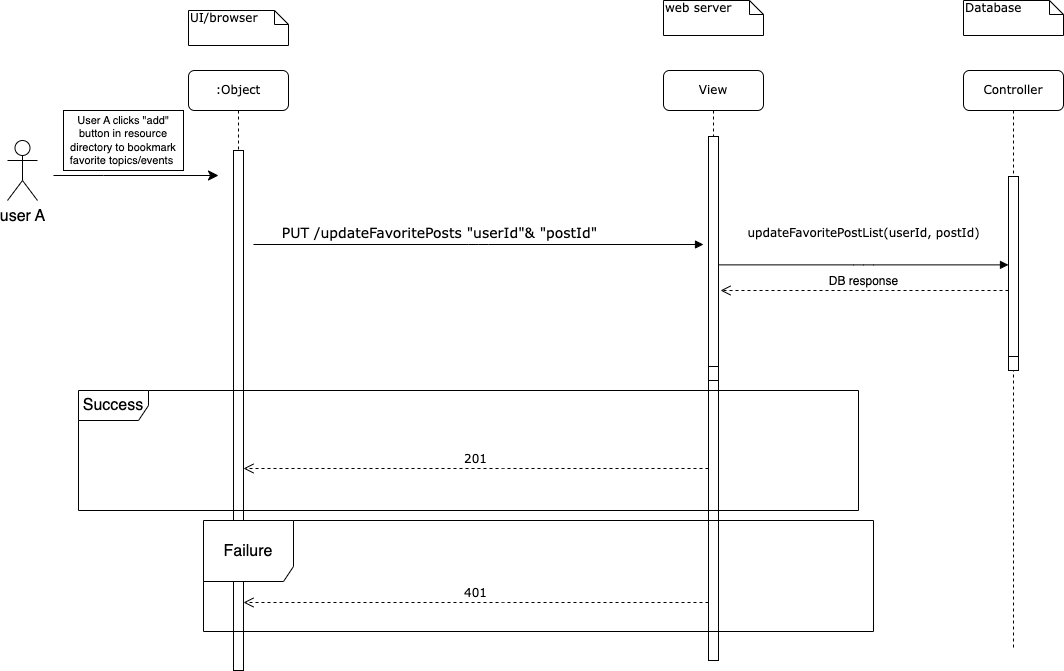

The diagram above was exported from draw.io. Its source (the exported page's mxGraphModel, read from the mxfile embedded in the PNG):
<mxGraphModel dx="1194" dy="648" grid="1" gridSize="10" guides="1" tooltips="1" connect="1" arrows="1" fold="1" page="1" pageScale="1" pageWidth="700" pageHeight="1000" math="0" shadow="0">
  <root>
    <mxCell id="0" />
    <mxCell id="1" parent="0" />
    <mxCell id="zYUHdI2KY7moI3Os6857-1" value="View" style="shape=umlLifeline;perimeter=lifelinePerimeter;whiteSpace=wrap;html=1;container=1;collapsible=0;recursiveResize=0;outlineConnect=0;rounded=1;shadow=0;comic=0;labelBackgroundColor=none;strokeWidth=1;fontFamily=Verdana;fontSize=12;align=center;" vertex="1" parent="1">
      <mxGeometry x="665" y="80" width="100" height="580" as="geometry" />
    </mxCell>
    <mxCell id="zYUHdI2KY7moI3Os6857-3" value="Controller" style="shape=umlLifeline;perimeter=lifelinePerimeter;whiteSpace=wrap;html=1;container=1;collapsible=0;recursiveResize=0;outlineConnect=0;rounded=1;shadow=0;comic=0;labelBackgroundColor=none;strokeWidth=1;fontFamily=Verdana;fontSize=12;align=center;" vertex="1" parent="1">
      <mxGeometry x="965" y="80" width="100" height="580" as="geometry" />
    </mxCell>
    <mxCell id="zYUHdI2KY7moI3Os6857-4" value=":Object" style="shape=umlLifeline;perimeter=lifelinePerimeter;whiteSpace=wrap;html=1;container=1;collapsible=0;recursiveResize=0;outlineConnect=0;rounded=1;shadow=0;comic=0;labelBackgroundColor=none;strokeWidth=1;fontFamily=Verdana;fontSize=12;align=center;" vertex="1" parent="1">
      <mxGeometry x="190" y="80" width="100" height="580" as="geometry" />
    </mxCell>
    <mxCell id="zYUHdI2KY7moI3Os6857-5" value="201" style="html=1;verticalAlign=bottom;endArrow=open;dashed=1;endSize=8;labelBackgroundColor=none;fontFamily=Verdana;fontSize=12;edgeStyle=elbowEdgeStyle;elbow=vertical;" edge="1" parent="1">
      <mxGeometry relative="1" as="geometry">
        <mxPoint x="245" y="478" as="targetPoint" />
        <Array as="points">
          <mxPoint x="495" y="478" />
          <mxPoint x="575" y="618" />
        </Array>
        <mxPoint x="710.0000000000002" y="478" as="sourcePoint" />
      </mxGeometry>
    </mxCell>
    <mxCell id="zYUHdI2KY7moI3Os6857-6" value="&lt;font style=&quot;font-size: 14px;&quot;&gt;PUT /updateFavoritePosts &quot;userId&quot;&amp;amp; &quot;postId&quot;&lt;/font&gt;" style="html=1;verticalAlign=bottom;endArrow=block;labelBackgroundColor=none;fontFamily=Verdana;fontSize=12;edgeStyle=elbowEdgeStyle;elbow=vertical;startArrow=none;" edge="1" parent="1">
      <mxGeometry x="-0.1731" relative="1" as="geometry">
        <mxPoint x="255" y="254" as="sourcePoint" />
        <mxPoint x="705" y="254" as="targetPoint" />
        <Array as="points" />
        <mxPoint as="offset" />
      </mxGeometry>
    </mxCell>
    <mxCell id="zYUHdI2KY7moI3Os6857-7" value="UI/browser" style="shape=note;whiteSpace=wrap;html=1;size=14;verticalAlign=top;align=left;spacingTop=-6;rounded=0;shadow=0;comic=0;labelBackgroundColor=none;strokeWidth=1;fontFamily=Verdana;fontSize=12" vertex="1" parent="1">
      <mxGeometry x="190" y="20" width="100" height="35" as="geometry" />
    </mxCell>
    <mxCell id="zYUHdI2KY7moI3Os6857-8" value="" style="html=1;points=[];perimeter=orthogonalPerimeter;rounded=0;shadow=0;comic=0;labelBackgroundColor=none;strokeWidth=1;fontFamily=Verdana;fontSize=12;align=center;" vertex="1" parent="1">
      <mxGeometry x="1010" y="200" width="10" height="180" as="geometry" />
    </mxCell>
    <mxCell id="zYUHdI2KY7moI3Os6857-9" value="Database" style="shape=note;whiteSpace=wrap;html=1;size=14;verticalAlign=top;align=left;spacingTop=-6;rounded=0;shadow=0;comic=0;labelBackgroundColor=none;strokeWidth=1;fontFamily=Verdana;fontSize=12" vertex="1" parent="1">
      <mxGeometry x="965" y="10" width="100" height="35" as="geometry" />
    </mxCell>
    <mxCell id="zYUHdI2KY7moI3Os6857-10" value="" style="html=1;points=[];perimeter=orthogonalPerimeter;rounded=0;shadow=0;comic=0;labelBackgroundColor=none;strokeWidth=1;fontFamily=Verdana;fontSize=12;align=center;" vertex="1" parent="1">
      <mxGeometry x="710" y="160" width="10" height="230" as="geometry" />
    </mxCell>
    <mxCell id="zYUHdI2KY7moI3Os6857-11" value="web server" style="shape=note;whiteSpace=wrap;html=1;size=14;verticalAlign=top;align=left;spacingTop=-6;rounded=0;shadow=0;comic=0;labelBackgroundColor=none;strokeWidth=1;fontFamily=Verdana;fontSize=12" vertex="1" parent="1">
      <mxGeometry x="665" y="10" width="100" height="35" as="geometry" />
    </mxCell>
    <mxCell id="zYUHdI2KY7moI3Os6857-12" value="" style="html=1;points=[];perimeter=orthogonalPerimeter;rounded=0;shadow=0;comic=0;labelBackgroundColor=none;strokeWidth=1;fontFamily=Verdana;fontSize=12;align=center;" vertex="1" parent="1">
      <mxGeometry x="235" y="160" width="10" height="520" as="geometry" />
    </mxCell>
    <mxCell id="zYUHdI2KY7moI3Os6857-13" style="edgeStyle=none;curved=1;rounded=0;orthogonalLoop=1;jettySize=auto;html=1;exitX=1;exitY=0.3333333333333333;exitDx=0;exitDy=0;exitPerimeter=0;fontSize=12;startSize=8;endSize=8;" edge="1" parent="1">
      <mxGeometry relative="1" as="geometry">
        <mxPoint x="55" y="185" as="sourcePoint" />
        <mxPoint x="220" y="185" as="targetPoint" />
        <Array as="points">
          <mxPoint x="105" y="185" />
        </Array>
      </mxGeometry>
    </mxCell>
    <mxCell id="zYUHdI2KY7moI3Os6857-14" value="user A" style="shape=umlActor;verticalLabelPosition=bottom;verticalAlign=top;html=1;fontSize=16;" vertex="1" parent="1">
      <mxGeometry x="9" y="150" width="30" height="60" as="geometry" />
    </mxCell>
    <mxCell id="zYUHdI2KY7moI3Os6857-15" value="" style="html=1;points=[];perimeter=orthogonalPerimeter;outlineConnect=0;targetShapes=umlLifeline;portConstraint=eastwest;newEdgeStyle={&quot;edgeStyle&quot;:&quot;elbowEdgeStyle&quot;,&quot;elbow&quot;:&quot;vertical&quot;,&quot;curved&quot;:0,&quot;rounded&quot;:0};fontSize=16;" vertex="1" parent="1">
      <mxGeometry x="710" y="390" width="10" height="280" as="geometry" />
    </mxCell>
    <mxCell id="zYUHdI2KY7moI3Os6857-16" value="Success" style="shape=umlFrame;whiteSpace=wrap;html=1;pointerEvents=0;fontSize=16;width=70;height=30;" vertex="1" parent="1">
      <mxGeometry x="80" y="400" width="780" height="120" as="geometry" />
    </mxCell>
    <mxCell id="zYUHdI2KY7moI3Os6857-17" value="Failure" style="shape=umlFrame;whiteSpace=wrap;html=1;pointerEvents=0;fontSize=16;width=90;height=61;" vertex="1" parent="1">
      <mxGeometry x="205" y="530" width="670" height="111" as="geometry" />
    </mxCell>
    <mxCell id="zYUHdI2KY7moI3Os6857-18" value="401" style="html=1;verticalAlign=bottom;endArrow=open;dashed=1;endSize=8;labelBackgroundColor=none;fontFamily=Verdana;fontSize=12;edgeStyle=elbowEdgeStyle;elbow=vertical;" edge="1" parent="1">
      <mxGeometry relative="1" as="geometry">
        <mxPoint x="245" y="612" as="targetPoint" />
        <Array as="points">
          <mxPoint x="495" y="612" />
          <mxPoint x="575" y="752" />
        </Array>
        <mxPoint x="710.0000000000002" y="612" as="sourcePoint" />
      </mxGeometry>
    </mxCell>
    <mxCell id="zYUHdI2KY7moI3Os6857-19" value="&lt;span style=&quot;background-color: rgb(255, 255, 255);&quot;&gt;User A clicks &quot;add&quot; button in resource directory to bookmark favorite topics/events&amp;nbsp;&lt;/span&gt;" style="rounded=0;whiteSpace=wrap;html=1;fontSize=11;" vertex="1" parent="1">
      <mxGeometry x="65" y="120" width="120" height="60" as="geometry" />
    </mxCell>
    <mxCell id="zYUHdI2KY7moI3Os6857-23" value="updateFavoritePostList(userId, postId)" style="html=1;verticalAlign=bottom;endArrow=block;entryX=0;entryY=0;labelBackgroundColor=none;fontFamily=Verdana;fontSize=12;edgeStyle=elbowEdgeStyle;elbow=horizontal;" edge="1" parent="1">
      <mxGeometry y="-22" relative="1" as="geometry">
        <mxPoint x="720" y="274.38" as="sourcePoint" />
        <mxPoint x="1010" y="274.3800000000002" as="targetPoint" />
        <mxPoint y="-44" as="offset" />
      </mxGeometry>
    </mxCell>
    <mxCell id="zYUHdI2KY7moI3Os6857-24" value="" style="html=1;points=[];perimeter=orthogonalPerimeter;rounded=0;shadow=0;comic=0;labelBackgroundColor=none;strokeWidth=1;fontFamily=Verdana;fontSize=12;align=center;" vertex="1" parent="1">
      <mxGeometry x="1010" y="186" width="10" height="180" as="geometry" />
    </mxCell>
    <mxCell id="zYUHdI2KY7moI3Os6857-25" value="" style="html=1;points=[];perimeter=orthogonalPerimeter;rounded=0;shadow=0;comic=0;labelBackgroundColor=none;strokeWidth=1;fontFamily=Verdana;fontSize=12;align=center;" vertex="1" parent="1">
      <mxGeometry x="710" y="146" width="10" height="230" as="geometry" />
    </mxCell>
    <mxCell id="zYUHdI2KY7moI3Os6857-26" value="DB response" style="html=1;verticalAlign=bottom;endArrow=open;dashed=1;endSize=8;edgeStyle=elbowEdgeStyle;elbow=vertical;curved=0;rounded=0;fontSize=12;" edge="1" parent="1" source="zYUHdI2KY7moI3Os6857-24">
      <mxGeometry x="0.0035" relative="1" as="geometry">
        <mxPoint x="875" y="326" as="sourcePoint" />
        <mxPoint x="722" y="300" as="targetPoint" />
        <mxPoint as="offset" />
        <Array as="points">
          <mxPoint x="950" y="300" />
          <mxPoint x="820" y="320" />
        </Array>
      </mxGeometry>
    </mxCell>
  </root>
</mxGraphModel>